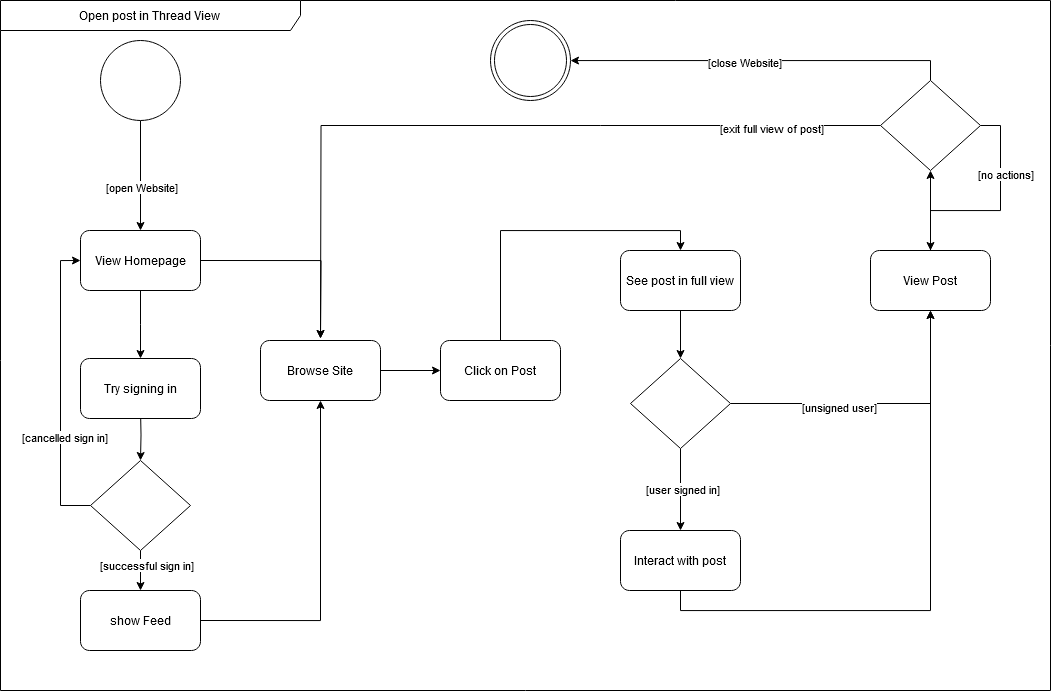

The diagram above was exported from draw.io. Its source (the exported page's mxGraphModel, read from the mxfile embedded in the PNG):
<mxGraphModel dx="1400" dy="707" grid="1" gridSize="10" guides="1" tooltips="1" connect="1" arrows="1" fold="1" page="1" pageScale="1" pageWidth="1169" pageHeight="826" background="none" math="0" shadow="0">
  <root>
    <mxCell id="0" />
    <mxCell id="1" parent="0" />
    <mxCell id="XB7Z7pcZkWl5WEAXLOiz-43" style="edgeStyle=orthogonalEdgeStyle;rounded=0;orthogonalLoop=1;jettySize=auto;html=1;exitX=0.5;exitY=1;exitDx=0;exitDy=0;entryX=0.5;entryY=0;entryDx=0;entryDy=0;" parent="1" source="XB7Z7pcZkWl5WEAXLOiz-41" target="XB7Z7pcZkWl5WEAXLOiz-42" edge="1">
      <mxGeometry relative="1" as="geometry" />
    </mxCell>
    <mxCell id="XB7Z7pcZkWl5WEAXLOiz-44" value="[open Website]" style="edgeLabel;html=1;align=center;verticalAlign=middle;resizable=0;points=[];" parent="XB7Z7pcZkWl5WEAXLOiz-43" vertex="1" connectable="0">
      <mxGeometry x="0.2067" y="-4" relative="1" as="geometry">
        <mxPoint x="4" as="offset" />
      </mxGeometry>
    </mxCell>
    <mxCell id="XB7Z7pcZkWl5WEAXLOiz-41" value="" style="ellipse;whiteSpace=wrap;html=1;aspect=fixed;" parent="1" vertex="1">
      <mxGeometry x="220" y="70" width="80" height="80" as="geometry" />
    </mxCell>
    <mxCell id="XB7Z7pcZkWl5WEAXLOiz-46" style="edgeStyle=orthogonalEdgeStyle;rounded=0;orthogonalLoop=1;jettySize=auto;html=1;exitX=0.5;exitY=1;exitDx=0;exitDy=0;entryX=0.5;entryY=0;entryDx=0;entryDy=0;" parent="1" source="XB7Z7pcZkWl5WEAXLOiz-42" edge="1">
      <mxGeometry relative="1" as="geometry">
        <mxPoint x="260" y="388" as="targetPoint" />
      </mxGeometry>
    </mxCell>
    <mxCell id="XB7Z7pcZkWl5WEAXLOiz-55" style="edgeStyle=orthogonalEdgeStyle;rounded=0;orthogonalLoop=1;jettySize=auto;html=1;exitX=1;exitY=0.5;exitDx=0;exitDy=0;entryX=0.5;entryY=0;entryDx=0;entryDy=0;" parent="1" source="XB7Z7pcZkWl5WEAXLOiz-42" edge="1">
      <mxGeometry relative="1" as="geometry">
        <mxPoint x="440" y="368" as="targetPoint" />
      </mxGeometry>
    </mxCell>
    <mxCell id="XB7Z7pcZkWl5WEAXLOiz-42" value="View Homepage" style="rounded=1;whiteSpace=wrap;html=1;" parent="1" vertex="1">
      <mxGeometry x="200" y="260" width="120" height="60" as="geometry" />
    </mxCell>
    <mxCell id="XB7Z7pcZkWl5WEAXLOiz-48" style="edgeStyle=orthogonalEdgeStyle;rounded=0;orthogonalLoop=1;jettySize=auto;html=1;exitX=0.5;exitY=1;exitDx=0;exitDy=0;entryX=0.5;entryY=0;entryDx=0;entryDy=0;" parent="1" target="XB7Z7pcZkWl5WEAXLOiz-47" edge="1">
      <mxGeometry relative="1" as="geometry">
        <mxPoint x="260" y="438" as="sourcePoint" />
      </mxGeometry>
    </mxCell>
    <mxCell id="XB7Z7pcZkWl5WEAXLOiz-49" style="edgeStyle=orthogonalEdgeStyle;rounded=0;orthogonalLoop=1;jettySize=auto;html=1;exitX=0;exitY=0.5;exitDx=0;exitDy=0;entryX=0;entryY=0.5;entryDx=0;entryDy=0;" parent="1" source="XB7Z7pcZkWl5WEAXLOiz-47" target="XB7Z7pcZkWl5WEAXLOiz-42" edge="1">
      <mxGeometry relative="1" as="geometry" />
    </mxCell>
    <mxCell id="XB7Z7pcZkWl5WEAXLOiz-50" value="[cancelled sign in]" style="edgeLabel;html=1;align=center;verticalAlign=middle;resizable=0;points=[];" parent="XB7Z7pcZkWl5WEAXLOiz-49" vertex="1" connectable="0">
      <mxGeometry x="-0.3311" y="-3" relative="1" as="geometry">
        <mxPoint as="offset" />
      </mxGeometry>
    </mxCell>
    <mxCell id="XB7Z7pcZkWl5WEAXLOiz-52" style="edgeStyle=orthogonalEdgeStyle;rounded=0;orthogonalLoop=1;jettySize=auto;html=1;exitX=0.5;exitY=1;exitDx=0;exitDy=0;entryX=0.5;entryY=0;entryDx=0;entryDy=0;" parent="1" source="XB7Z7pcZkWl5WEAXLOiz-47" target="XB7Z7pcZkWl5WEAXLOiz-51" edge="1">
      <mxGeometry relative="1" as="geometry" />
    </mxCell>
    <mxCell id="XB7Z7pcZkWl5WEAXLOiz-53" value="[successful sign in]" style="edgeLabel;html=1;align=center;verticalAlign=middle;resizable=0;points=[];" parent="XB7Z7pcZkWl5WEAXLOiz-52" vertex="1" connectable="0">
      <mxGeometry x="-0.3" y="5" relative="1" as="geometry">
        <mxPoint as="offset" />
      </mxGeometry>
    </mxCell>
    <mxCell id="XB7Z7pcZkWl5WEAXLOiz-47" value="" style="rhombus;whiteSpace=wrap;html=1;" parent="1" vertex="1">
      <mxGeometry x="210" y="490" width="100" height="90" as="geometry" />
    </mxCell>
    <mxCell id="XB7Z7pcZkWl5WEAXLOiz-57" style="edgeStyle=orthogonalEdgeStyle;rounded=0;orthogonalLoop=1;jettySize=auto;html=1;exitX=1;exitY=0.5;exitDx=0;exitDy=0;entryX=0.5;entryY=1;entryDx=0;entryDy=0;" parent="1" source="XB7Z7pcZkWl5WEAXLOiz-51" target="XB7Z7pcZkWl5WEAXLOiz-58" edge="1">
      <mxGeometry relative="1" as="geometry">
        <mxPoint x="439.9999999999998" y="457.9999999999999" as="targetPoint" />
      </mxGeometry>
    </mxCell>
    <mxCell id="XB7Z7pcZkWl5WEAXLOiz-51" value="show Feed" style="rounded=1;whiteSpace=wrap;html=1;" parent="1" vertex="1">
      <mxGeometry x="200" y="620" width="120" height="60" as="geometry" />
    </mxCell>
    <mxCell id="NUDopqHscLmW4_f2CBlV-2" style="edgeStyle=orthogonalEdgeStyle;rounded=0;orthogonalLoop=1;jettySize=auto;html=1;exitX=1;exitY=0.5;exitDx=0;exitDy=0;entryX=0;entryY=0.5;entryDx=0;entryDy=0;" edge="1" parent="1" source="XB7Z7pcZkWl5WEAXLOiz-58" target="XB7Z7pcZkWl5WEAXLOiz-60">
      <mxGeometry relative="1" as="geometry" />
    </mxCell>
    <mxCell id="XB7Z7pcZkWl5WEAXLOiz-58" value="Browse Site" style="rounded=1;whiteSpace=wrap;html=1;" parent="1" vertex="1">
      <mxGeometry x="380" y="370" width="120" height="60" as="geometry" />
    </mxCell>
    <mxCell id="NUDopqHscLmW4_f2CBlV-3" style="edgeStyle=orthogonalEdgeStyle;rounded=0;orthogonalLoop=1;jettySize=auto;html=1;exitX=0.5;exitY=0;exitDx=0;exitDy=0;entryX=0.5;entryY=0;entryDx=0;entryDy=0;" edge="1" parent="1" source="XB7Z7pcZkWl5WEAXLOiz-60" target="XB7Z7pcZkWl5WEAXLOiz-62">
      <mxGeometry relative="1" as="geometry" />
    </mxCell>
    <mxCell id="XB7Z7pcZkWl5WEAXLOiz-60" value="Click on Post" style="rounded=1;whiteSpace=wrap;html=1;" parent="1" vertex="1">
      <mxGeometry x="560" y="370" width="120" height="60" as="geometry" />
    </mxCell>
    <mxCell id="XB7Z7pcZkWl5WEAXLOiz-65" style="edgeStyle=orthogonalEdgeStyle;rounded=0;orthogonalLoop=1;jettySize=auto;html=1;exitX=0.5;exitY=1;exitDx=0;exitDy=0;entryX=0.5;entryY=0;entryDx=0;entryDy=0;" parent="1" source="XB7Z7pcZkWl5WEAXLOiz-62" target="XB7Z7pcZkWl5WEAXLOiz-64" edge="1">
      <mxGeometry relative="1" as="geometry" />
    </mxCell>
    <mxCell id="XB7Z7pcZkWl5WEAXLOiz-62" value="See post in full view" style="rounded=1;whiteSpace=wrap;html=1;" parent="1" vertex="1">
      <mxGeometry x="740" y="280" width="120" height="60" as="geometry" />
    </mxCell>
    <mxCell id="XB7Z7pcZkWl5WEAXLOiz-67" style="edgeStyle=orthogonalEdgeStyle;rounded=0;orthogonalLoop=1;jettySize=auto;html=1;exitX=0.5;exitY=1;exitDx=0;exitDy=0;entryX=0.5;entryY=0;entryDx=0;entryDy=0;" parent="1" source="XB7Z7pcZkWl5WEAXLOiz-64" target="XB7Z7pcZkWl5WEAXLOiz-66" edge="1">
      <mxGeometry relative="1" as="geometry" />
    </mxCell>
    <mxCell id="XB7Z7pcZkWl5WEAXLOiz-68" value="[user signed in]" style="edgeLabel;html=1;align=center;verticalAlign=middle;resizable=0;points=[];" parent="XB7Z7pcZkWl5WEAXLOiz-67" vertex="1" connectable="0">
      <mxGeometry x="-0.0244" y="1" relative="1" as="geometry">
        <mxPoint as="offset" />
      </mxGeometry>
    </mxCell>
    <mxCell id="XB7Z7pcZkWl5WEAXLOiz-71" style="edgeStyle=orthogonalEdgeStyle;rounded=0;orthogonalLoop=1;jettySize=auto;html=1;exitX=1;exitY=0.5;exitDx=0;exitDy=0;entryX=0.5;entryY=1;entryDx=0;entryDy=0;" parent="1" source="XB7Z7pcZkWl5WEAXLOiz-64" target="XB7Z7pcZkWl5WEAXLOiz-73" edge="1">
      <mxGeometry relative="1" as="geometry">
        <mxPoint x="1000" y="433" as="targetPoint" />
      </mxGeometry>
    </mxCell>
    <mxCell id="XB7Z7pcZkWl5WEAXLOiz-72" value="[unsigned user]" style="edgeLabel;html=1;align=center;verticalAlign=middle;resizable=0;points=[];" parent="XB7Z7pcZkWl5WEAXLOiz-71" vertex="1" connectable="0">
      <mxGeometry x="-0.2571" y="-3" relative="1" as="geometry">
        <mxPoint x="-1" as="offset" />
      </mxGeometry>
    </mxCell>
    <mxCell id="XB7Z7pcZkWl5WEAXLOiz-64" value="" style="rhombus;whiteSpace=wrap;html=1;" parent="1" vertex="1">
      <mxGeometry x="750" y="388" width="100" height="90" as="geometry" />
    </mxCell>
    <mxCell id="XB7Z7pcZkWl5WEAXLOiz-70" style="edgeStyle=orthogonalEdgeStyle;rounded=0;orthogonalLoop=1;jettySize=auto;html=1;exitX=0.5;exitY=1;exitDx=0;exitDy=0;entryX=0.5;entryY=1;entryDx=0;entryDy=0;" parent="1" source="XB7Z7pcZkWl5WEAXLOiz-66" target="XB7Z7pcZkWl5WEAXLOiz-73" edge="1">
      <mxGeometry relative="1" as="geometry">
        <mxPoint x="1050" y="478" as="targetPoint" />
      </mxGeometry>
    </mxCell>
    <mxCell id="XB7Z7pcZkWl5WEAXLOiz-66" value="Interact with post" style="rounded=1;whiteSpace=wrap;html=1;" parent="1" vertex="1">
      <mxGeometry x="740" y="560" width="120" height="60" as="geometry" />
    </mxCell>
    <mxCell id="XB7Z7pcZkWl5WEAXLOiz-76" style="edgeStyle=orthogonalEdgeStyle;rounded=0;orthogonalLoop=1;jettySize=auto;html=1;exitX=0.5;exitY=0;exitDx=0;exitDy=0;entryX=0.5;entryY=1;entryDx=0;entryDy=0;" parent="1" source="XB7Z7pcZkWl5WEAXLOiz-73" target="XB7Z7pcZkWl5WEAXLOiz-75" edge="1">
      <mxGeometry relative="1" as="geometry" />
    </mxCell>
    <mxCell id="XB7Z7pcZkWl5WEAXLOiz-73" value="View Post" style="rounded=1;whiteSpace=wrap;html=1;" parent="1" vertex="1">
      <mxGeometry x="990" y="280" width="120" height="60" as="geometry" />
    </mxCell>
    <mxCell id="XB7Z7pcZkWl5WEAXLOiz-77" style="edgeStyle=orthogonalEdgeStyle;rounded=0;orthogonalLoop=1;jettySize=auto;html=1;exitX=1;exitY=0.5;exitDx=0;exitDy=0;" parent="1" source="XB7Z7pcZkWl5WEAXLOiz-75" target="XB7Z7pcZkWl5WEAXLOiz-73" edge="1">
      <mxGeometry relative="1" as="geometry">
        <mxPoint x="1150" y="400" as="targetPoint" />
      </mxGeometry>
    </mxCell>
    <mxCell id="XB7Z7pcZkWl5WEAXLOiz-78" value="[no actions]" style="edgeLabel;html=1;align=center;verticalAlign=middle;resizable=0;points=[];" parent="XB7Z7pcZkWl5WEAXLOiz-77" vertex="1" connectable="0">
      <mxGeometry x="-0.3567" y="4" relative="1" as="geometry">
        <mxPoint y="-1" as="offset" />
      </mxGeometry>
    </mxCell>
    <mxCell id="XB7Z7pcZkWl5WEAXLOiz-79" style="edgeStyle=orthogonalEdgeStyle;rounded=0;orthogonalLoop=1;jettySize=auto;html=1;exitX=0;exitY=0.5;exitDx=0;exitDy=0;" parent="1" source="XB7Z7pcZkWl5WEAXLOiz-75" edge="1">
      <mxGeometry relative="1" as="geometry">
        <mxPoint x="439.9999999999998" y="368.0000000000002" as="targetPoint" />
      </mxGeometry>
    </mxCell>
    <mxCell id="XB7Z7pcZkWl5WEAXLOiz-80" value="[exit full view of post]" style="edgeLabel;html=1;align=center;verticalAlign=middle;resizable=0;points=[];" parent="XB7Z7pcZkWl5WEAXLOiz-79" vertex="1" connectable="0">
      <mxGeometry x="-0.7154" y="2" relative="1" as="geometry">
        <mxPoint as="offset" />
      </mxGeometry>
    </mxCell>
    <mxCell id="XB7Z7pcZkWl5WEAXLOiz-82" style="edgeStyle=orthogonalEdgeStyle;rounded=0;orthogonalLoop=1;jettySize=auto;html=1;exitX=0.5;exitY=0;exitDx=0;exitDy=0;" parent="1" source="XB7Z7pcZkWl5WEAXLOiz-75" target="XB7Z7pcZkWl5WEAXLOiz-87" edge="1">
      <mxGeometry relative="1" as="geometry">
        <mxPoint x="705" y="85" as="targetPoint" />
      </mxGeometry>
    </mxCell>
    <mxCell id="XB7Z7pcZkWl5WEAXLOiz-83" value="[close Website]" style="edgeLabel;html=1;align=center;verticalAlign=middle;resizable=0;points=[];" parent="XB7Z7pcZkWl5WEAXLOiz-82" vertex="1" connectable="0">
      <mxGeometry x="0.0801" y="1" relative="1" as="geometry">
        <mxPoint x="-1" as="offset" />
      </mxGeometry>
    </mxCell>
    <mxCell id="XB7Z7pcZkWl5WEAXLOiz-75" value="" style="rhombus;whiteSpace=wrap;html=1;" parent="1" vertex="1">
      <mxGeometry x="1000" y="110" width="100" height="90" as="geometry" />
    </mxCell>
    <mxCell id="XB7Z7pcZkWl5WEAXLOiz-87" value="" style="ellipse;shape=doubleEllipse;whiteSpace=wrap;html=1;aspect=fixed;" parent="1" vertex="1">
      <mxGeometry x="610" y="50" width="80" height="80" as="geometry" />
    </mxCell>
    <mxCell id="NUDopqHscLmW4_f2CBlV-1" value="Try signing in" style="rounded=1;whiteSpace=wrap;html=1;" vertex="1" parent="1">
      <mxGeometry x="200" y="388" width="120" height="60" as="geometry" />
    </mxCell>
    <mxCell id="NUDopqHscLmW4_f2CBlV-4" value="Open post in Thread View " style="shape=umlFrame;whiteSpace=wrap;html=1;pointerEvents=0;width=300;height=30;" vertex="1" parent="1">
      <mxGeometry x="120" y="30" width="1050" height="690" as="geometry" />
    </mxCell>
  </root>
</mxGraphModel>